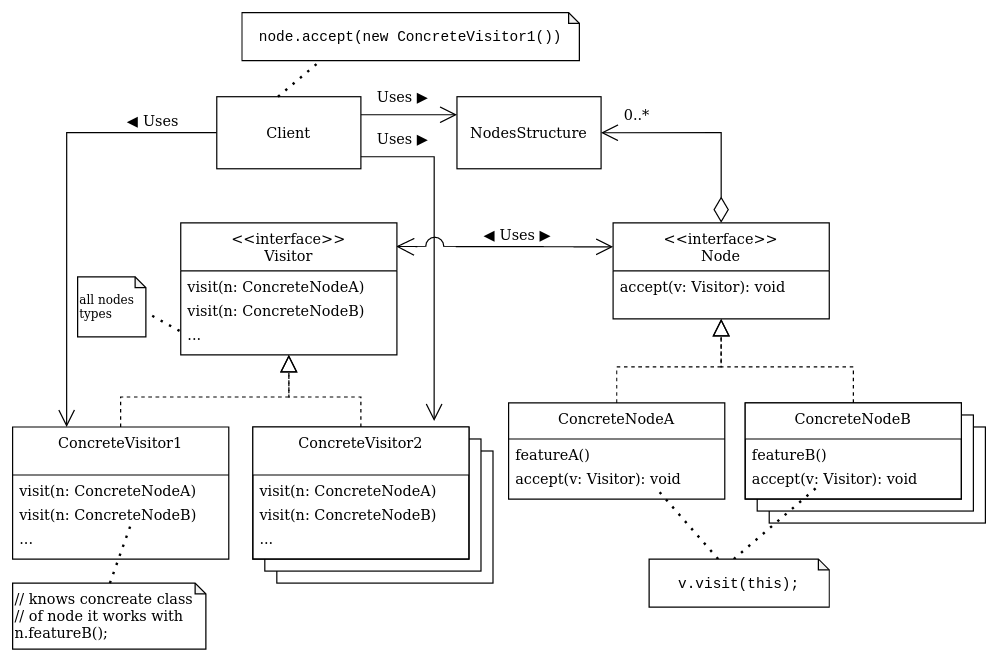

The diagram above was exported from draw.io. Its source (the exported page's mxGraphModel, read from the mxfile embedded in the PNG):
<mxGraphModel dx="941" dy="527" grid="1" gridSize="10" guides="1" tooltips="1" connect="1" arrows="1" fold="1" page="1" pageScale="1" pageWidth="827" pageHeight="1169" math="0" shadow="0">
  <root>
    <mxCell id="WIyWlLk6GJQsqaUBKTNV-0" />
    <mxCell id="WIyWlLk6GJQsqaUBKTNV-1" parent="WIyWlLk6GJQsqaUBKTNV-0" />
    <mxCell id="xr8uFj3HgMKoMJ59Pdke-55" style="edgeStyle=orthogonalEdgeStyle;rounded=0;orthogonalLoop=1;jettySize=auto;html=1;startArrow=open;startFill=0;endArrow=open;endFill=0;startSize=13;endSize=12;exitX=0.996;exitY=0.179;exitDx=0;exitDy=0;exitPerimeter=0;entryX=0;entryY=0.25;entryDx=0;entryDy=0;fontStyle=1" edge="1" parent="WIyWlLk6GJQsqaUBKTNV-1" source="xr8uFj3HgMKoMJ59Pdke-0" target="xr8uFj3HgMKoMJ59Pdke-10">
      <mxGeometry relative="1" as="geometry">
        <mxPoint x="370" y="750" as="targetPoint" />
        <mxPoint x="309" y="530" as="sourcePoint" />
        <Array as="points">
          <mxPoint x="330" y="595" />
        </Array>
      </mxGeometry>
    </mxCell>
    <mxCell id="xr8uFj3HgMKoMJ59Pdke-57" value="" style="ellipse;whiteSpace=wrap;html=1;aspect=fixed;" vertex="1" parent="WIyWlLk6GJQsqaUBKTNV-1">
      <mxGeometry x="353" y="587" width="15" height="15" as="geometry" />
    </mxCell>
    <mxCell id="xr8uFj3HgMKoMJ59Pdke-40" value="" style="rounded=0;whiteSpace=wrap;html=1;" vertex="1" parent="WIyWlLk6GJQsqaUBKTNV-1">
      <mxGeometry x="229" y="765" width="180" height="110" as="geometry" />
    </mxCell>
    <mxCell id="xr8uFj3HgMKoMJ59Pdke-39" value="" style="rounded=0;whiteSpace=wrap;html=1;" vertex="1" parent="WIyWlLk6GJQsqaUBKTNV-1">
      <mxGeometry x="219" y="755" width="180" height="110" as="geometry" />
    </mxCell>
    <mxCell id="xr8uFj3HgMKoMJ59Pdke-38" value="" style="rounded=0;whiteSpace=wrap;html=1;" vertex="1" parent="WIyWlLk6GJQsqaUBKTNV-1">
      <mxGeometry x="209" y="745" width="180" height="110" as="geometry" />
    </mxCell>
    <mxCell id="xr8uFj3HgMKoMJ59Pdke-35" value="" style="rounded=0;whiteSpace=wrap;html=1;" vertex="1" parent="WIyWlLk6GJQsqaUBKTNV-1">
      <mxGeometry x="639" y="745" width="180" height="80" as="geometry" />
    </mxCell>
    <mxCell id="xr8uFj3HgMKoMJ59Pdke-34" value="" style="rounded=0;whiteSpace=wrap;html=1;" vertex="1" parent="WIyWlLk6GJQsqaUBKTNV-1">
      <mxGeometry x="629" y="735" width="180" height="80" as="geometry" />
    </mxCell>
    <mxCell id="xr8uFj3HgMKoMJ59Pdke-33" value="" style="rounded=0;whiteSpace=wrap;html=1;" vertex="1" parent="WIyWlLk6GJQsqaUBKTNV-1">
      <mxGeometry x="619" y="725" width="180" height="80" as="geometry" />
    </mxCell>
    <mxCell id="xr8uFj3HgMKoMJ59Pdke-0" value="&lt;&lt;interface&gt;&gt;&#10;Visitor&#10;" style="swimlane;fontStyle=0;align=center;verticalAlign=top;childLayout=stackLayout;horizontal=1;startSize=40;horizontalStack=0;resizeParent=1;resizeLast=0;collapsible=1;marginBottom=0;rounded=0;shadow=0;strokeWidth=1;" vertex="1" parent="WIyWlLk6GJQsqaUBKTNV-1">
      <mxGeometry x="149" y="575" width="180" height="110" as="geometry">
        <mxRectangle x="230" y="140" width="160" height="26" as="alternateBounds" />
      </mxGeometry>
    </mxCell>
    <mxCell id="xr8uFj3HgMKoMJ59Pdke-3" value="visit(n: ConcreteNodeA)" style="text;align=left;verticalAlign=top;spacingLeft=4;spacingRight=4;overflow=hidden;rotatable=0;points=[[0,0.5],[1,0.5]];portConstraint=eastwest;" vertex="1" parent="xr8uFj3HgMKoMJ59Pdke-0">
      <mxGeometry y="40" width="180" height="20" as="geometry" />
    </mxCell>
    <mxCell id="xr8uFj3HgMKoMJ59Pdke-9" value="visit(n: ConcreteNodeB)" style="text;align=left;verticalAlign=top;spacingLeft=4;spacingRight=4;overflow=hidden;rotatable=0;points=[[0,0.5],[1,0.5]];portConstraint=eastwest;" vertex="1" parent="xr8uFj3HgMKoMJ59Pdke-0">
      <mxGeometry y="60" width="180" height="20" as="geometry" />
    </mxCell>
    <mxCell id="xr8uFj3HgMKoMJ59Pdke-8" value="..." style="text;align=left;verticalAlign=top;spacingLeft=4;spacingRight=4;overflow=hidden;rotatable=0;points=[[0,0.5],[1,0.5]];portConstraint=eastwest;" vertex="1" parent="xr8uFj3HgMKoMJ59Pdke-0">
      <mxGeometry y="80" width="180" height="20" as="geometry" />
    </mxCell>
    <mxCell id="xr8uFj3HgMKoMJ59Pdke-43" style="edgeStyle=orthogonalEdgeStyle;rounded=0;orthogonalLoop=1;jettySize=auto;html=1;entryX=1;entryY=0.5;entryDx=0;entryDy=0;endArrow=open;endFill=0;endSize=12;exitX=0.5;exitY=0;exitDx=0;exitDy=0;startArrow=diamondThin;startFill=0;startSize=19;" edge="1" parent="WIyWlLk6GJQsqaUBKTNV-1" source="xr8uFj3HgMKoMJ59Pdke-10" target="xr8uFj3HgMKoMJ59Pdke-41">
      <mxGeometry relative="1" as="geometry" />
    </mxCell>
    <mxCell id="xr8uFj3HgMKoMJ59Pdke-10" value="&lt;&lt;interface&gt;&gt;&#10;Node&#10;" style="swimlane;fontStyle=0;align=center;verticalAlign=top;childLayout=stackLayout;horizontal=1;startSize=40;horizontalStack=0;resizeParent=1;resizeLast=0;collapsible=1;marginBottom=0;rounded=0;shadow=0;strokeWidth=1;" vertex="1" parent="WIyWlLk6GJQsqaUBKTNV-1">
      <mxGeometry x="509" y="575" width="180" height="80" as="geometry">
        <mxRectangle x="230" y="140" width="160" height="26" as="alternateBounds" />
      </mxGeometry>
    </mxCell>
    <mxCell id="xr8uFj3HgMKoMJ59Pdke-11" value="accept(v: Visitor): void" style="text;align=left;verticalAlign=top;spacingLeft=4;spacingRight=4;overflow=hidden;rotatable=0;points=[[0,0.5],[1,0.5]];portConstraint=eastwest;" vertex="1" parent="xr8uFj3HgMKoMJ59Pdke-10">
      <mxGeometry y="40" width="180" height="20" as="geometry" />
    </mxCell>
    <mxCell id="xr8uFj3HgMKoMJ59Pdke-20" style="edgeStyle=orthogonalEdgeStyle;rounded=0;orthogonalLoop=1;jettySize=auto;html=1;entryX=0.5;entryY=1;entryDx=0;entryDy=0;endArrow=block;endFill=0;endSize=12;dashed=1;" edge="1" parent="WIyWlLk6GJQsqaUBKTNV-1" source="xr8uFj3HgMKoMJ59Pdke-14" target="xr8uFj3HgMKoMJ59Pdke-10">
      <mxGeometry relative="1" as="geometry" />
    </mxCell>
    <mxCell id="xr8uFj3HgMKoMJ59Pdke-14" value="ConcreteNodeA&#10;" style="swimlane;fontStyle=0;align=center;verticalAlign=top;childLayout=stackLayout;horizontal=1;startSize=30;horizontalStack=0;resizeParent=1;resizeLast=0;collapsible=1;marginBottom=0;rounded=0;shadow=0;strokeWidth=1;" vertex="1" parent="WIyWlLk6GJQsqaUBKTNV-1">
      <mxGeometry x="422" y="725" width="180" height="80" as="geometry">
        <mxRectangle x="230" y="140" width="160" height="26" as="alternateBounds" />
      </mxGeometry>
    </mxCell>
    <mxCell id="xr8uFj3HgMKoMJ59Pdke-15" value="featureA()" style="text;align=left;verticalAlign=top;spacingLeft=4;spacingRight=4;overflow=hidden;rotatable=0;points=[[0,0.5],[1,0.5]];portConstraint=eastwest;" vertex="1" parent="xr8uFj3HgMKoMJ59Pdke-14">
      <mxGeometry y="30" width="180" height="20" as="geometry" />
    </mxCell>
    <mxCell id="xr8uFj3HgMKoMJ59Pdke-16" value="accept(v: Visitor): void" style="text;align=left;verticalAlign=top;spacingLeft=4;spacingRight=4;overflow=hidden;rotatable=0;points=[[0,0.5],[1,0.5]];portConstraint=eastwest;" vertex="1" parent="xr8uFj3HgMKoMJ59Pdke-14">
      <mxGeometry y="50" width="180" height="20" as="geometry" />
    </mxCell>
    <mxCell id="xr8uFj3HgMKoMJ59Pdke-24" value="" style="endArrow=none;dashed=1;html=1;dashPattern=1 3;strokeWidth=2;endSize=12;" edge="1" parent="xr8uFj3HgMKoMJ59Pdke-14" source="xr8uFj3HgMKoMJ59Pdke-22">
      <mxGeometry width="50" height="50" relative="1" as="geometry">
        <mxPoint x="72" y="120" as="sourcePoint" />
        <mxPoint x="122" y="70" as="targetPoint" />
      </mxGeometry>
    </mxCell>
    <mxCell id="xr8uFj3HgMKoMJ59Pdke-21" style="edgeStyle=orthogonalEdgeStyle;rounded=0;orthogonalLoop=1;jettySize=auto;html=1;entryX=0.5;entryY=1;entryDx=0;entryDy=0;endArrow=block;endFill=0;endSize=12;dashed=1;" edge="1" parent="WIyWlLk6GJQsqaUBKTNV-1" source="xr8uFj3HgMKoMJ59Pdke-17" target="xr8uFj3HgMKoMJ59Pdke-10">
      <mxGeometry relative="1" as="geometry" />
    </mxCell>
    <mxCell id="xr8uFj3HgMKoMJ59Pdke-17" value="ConcreteNodeB" style="swimlane;fontStyle=0;align=center;verticalAlign=top;childLayout=stackLayout;horizontal=1;startSize=30;horizontalStack=0;resizeParent=1;resizeLast=0;collapsible=1;marginBottom=0;rounded=0;shadow=0;strokeWidth=1;" vertex="1" parent="WIyWlLk6GJQsqaUBKTNV-1">
      <mxGeometry x="619" y="725" width="180" height="80" as="geometry">
        <mxRectangle x="230" y="140" width="160" height="26" as="alternateBounds" />
      </mxGeometry>
    </mxCell>
    <mxCell id="xr8uFj3HgMKoMJ59Pdke-18" value="featureB()" style="text;align=left;verticalAlign=top;spacingLeft=4;spacingRight=4;overflow=hidden;rotatable=0;points=[[0,0.5],[1,0.5]];portConstraint=eastwest;" vertex="1" parent="xr8uFj3HgMKoMJ59Pdke-17">
      <mxGeometry y="30" width="180" height="20" as="geometry" />
    </mxCell>
    <mxCell id="xr8uFj3HgMKoMJ59Pdke-19" value="accept(v: Visitor): void" style="text;align=left;verticalAlign=top;spacingLeft=4;spacingRight=4;overflow=hidden;rotatable=0;points=[[0,0.5],[1,0.5]];portConstraint=eastwest;" vertex="1" parent="xr8uFj3HgMKoMJ59Pdke-17">
      <mxGeometry y="50" width="180" height="20" as="geometry" />
    </mxCell>
    <mxCell id="xr8uFj3HgMKoMJ59Pdke-23" value="" style="endArrow=none;dashed=1;html=1;dashPattern=1 3;strokeWidth=2;endSize=12;exitX=0;exitY=0;exitDx=70.5;exitDy=0;exitPerimeter=0;" edge="1" parent="xr8uFj3HgMKoMJ59Pdke-17" source="xr8uFj3HgMKoMJ59Pdke-22">
      <mxGeometry width="50" height="50" relative="1" as="geometry">
        <mxPoint x="10" y="120" as="sourcePoint" />
        <mxPoint x="60" y="70" as="targetPoint" />
      </mxGeometry>
    </mxCell>
    <mxCell id="xr8uFj3HgMKoMJ59Pdke-22" value="&lt;font face=&quot;Courier New&quot;&gt;v.visit(this);&lt;/font&gt;" style="shape=note;whiteSpace=wrap;html=1;backgroundOutline=1;darkOpacity=0.05;size=9;" vertex="1" parent="WIyWlLk6GJQsqaUBKTNV-1">
      <mxGeometry x="539" y="855" width="150" height="40" as="geometry" />
    </mxCell>
    <mxCell id="xr8uFj3HgMKoMJ59Pdke-36" style="edgeStyle=orthogonalEdgeStyle;rounded=0;orthogonalLoop=1;jettySize=auto;html=1;entryX=0.5;entryY=1;entryDx=0;entryDy=0;dashed=1;endArrow=block;endFill=0;endSize=12;" edge="1" parent="WIyWlLk6GJQsqaUBKTNV-1" source="xr8uFj3HgMKoMJ59Pdke-25" target="xr8uFj3HgMKoMJ59Pdke-0">
      <mxGeometry relative="1" as="geometry" />
    </mxCell>
    <mxCell id="xr8uFj3HgMKoMJ59Pdke-25" value="ConcreteVisitor1" style="swimlane;fontStyle=0;align=center;verticalAlign=top;childLayout=stackLayout;horizontal=1;startSize=40;horizontalStack=0;resizeParent=1;resizeLast=0;collapsible=1;marginBottom=0;rounded=0;shadow=0;strokeWidth=1;" vertex="1" parent="WIyWlLk6GJQsqaUBKTNV-1">
      <mxGeometry x="9" y="745" width="180" height="110" as="geometry">
        <mxRectangle x="230" y="140" width="160" height="26" as="alternateBounds" />
      </mxGeometry>
    </mxCell>
    <mxCell id="xr8uFj3HgMKoMJ59Pdke-26" value="visit(n: ConcreteNodeA)" style="text;align=left;verticalAlign=top;spacingLeft=4;spacingRight=4;overflow=hidden;rotatable=0;points=[[0,0.5],[1,0.5]];portConstraint=eastwest;" vertex="1" parent="xr8uFj3HgMKoMJ59Pdke-25">
      <mxGeometry y="40" width="180" height="20" as="geometry" />
    </mxCell>
    <mxCell id="xr8uFj3HgMKoMJ59Pdke-27" value="visit(n: ConcreteNodeB)" style="text;align=left;verticalAlign=top;spacingLeft=4;spacingRight=4;overflow=hidden;rotatable=0;points=[[0,0.5],[1,0.5]];portConstraint=eastwest;" vertex="1" parent="xr8uFj3HgMKoMJ59Pdke-25">
      <mxGeometry y="60" width="180" height="20" as="geometry" />
    </mxCell>
    <mxCell id="xr8uFj3HgMKoMJ59Pdke-28" value="..." style="text;align=left;verticalAlign=top;spacingLeft=4;spacingRight=4;overflow=hidden;rotatable=0;points=[[0,0.5],[1,0.5]];portConstraint=eastwest;" vertex="1" parent="xr8uFj3HgMKoMJ59Pdke-25">
      <mxGeometry y="80" width="180" height="20" as="geometry" />
    </mxCell>
    <mxCell id="xr8uFj3HgMKoMJ59Pdke-37" style="edgeStyle=orthogonalEdgeStyle;rounded=0;orthogonalLoop=1;jettySize=auto;html=1;dashed=1;endArrow=block;endFill=0;endSize=12;" edge="1" parent="WIyWlLk6GJQsqaUBKTNV-1" source="xr8uFj3HgMKoMJ59Pdke-29">
      <mxGeometry relative="1" as="geometry">
        <mxPoint x="239" y="685" as="targetPoint" />
      </mxGeometry>
    </mxCell>
    <mxCell id="xr8uFj3HgMKoMJ59Pdke-29" value="ConcreteVisitor2&#10;" style="swimlane;fontStyle=0;align=center;verticalAlign=top;childLayout=stackLayout;horizontal=1;startSize=40;horizontalStack=0;resizeParent=1;resizeLast=0;collapsible=1;marginBottom=0;rounded=0;shadow=0;strokeWidth=1;" vertex="1" parent="WIyWlLk6GJQsqaUBKTNV-1">
      <mxGeometry x="209" y="745" width="180" height="110" as="geometry">
        <mxRectangle x="230" y="140" width="160" height="26" as="alternateBounds" />
      </mxGeometry>
    </mxCell>
    <mxCell id="xr8uFj3HgMKoMJ59Pdke-30" value="visit(n: ConcreteNodeA)" style="text;align=left;verticalAlign=top;spacingLeft=4;spacingRight=4;overflow=hidden;rotatable=0;points=[[0,0.5],[1,0.5]];portConstraint=eastwest;" vertex="1" parent="xr8uFj3HgMKoMJ59Pdke-29">
      <mxGeometry y="40" width="180" height="20" as="geometry" />
    </mxCell>
    <mxCell id="xr8uFj3HgMKoMJ59Pdke-31" value="visit(n: ConcreteNodeB)" style="text;align=left;verticalAlign=top;spacingLeft=4;spacingRight=4;overflow=hidden;rotatable=0;points=[[0,0.5],[1,0.5]];portConstraint=eastwest;" vertex="1" parent="xr8uFj3HgMKoMJ59Pdke-29">
      <mxGeometry y="60" width="180" height="20" as="geometry" />
    </mxCell>
    <mxCell id="xr8uFj3HgMKoMJ59Pdke-32" value="..." style="text;align=left;verticalAlign=top;spacingLeft=4;spacingRight=4;overflow=hidden;rotatable=0;points=[[0,0.5],[1,0.5]];portConstraint=eastwest;" vertex="1" parent="xr8uFj3HgMKoMJ59Pdke-29">
      <mxGeometry y="80" width="180" height="20" as="geometry" />
    </mxCell>
    <mxCell id="xr8uFj3HgMKoMJ59Pdke-41" value="NodesStructure" style="rounded=0;whiteSpace=wrap;html=1;" vertex="1" parent="WIyWlLk6GJQsqaUBKTNV-1">
      <mxGeometry x="379" y="470" width="120" height="60" as="geometry" />
    </mxCell>
    <mxCell id="xr8uFj3HgMKoMJ59Pdke-44" value="0..*" style="text;html=1;strokeColor=none;fillColor=none;align=center;verticalAlign=middle;whiteSpace=wrap;rounded=0;" vertex="1" parent="WIyWlLk6GJQsqaUBKTNV-1">
      <mxGeometry x="509" y="475" width="40" height="20" as="geometry" />
    </mxCell>
    <mxCell id="xr8uFj3HgMKoMJ59Pdke-46" style="edgeStyle=orthogonalEdgeStyle;rounded=0;orthogonalLoop=1;jettySize=auto;html=1;startArrow=none;startFill=0;endArrow=open;endFill=0;startSize=19;endSize=12;exitX=1;exitY=0.25;exitDx=0;exitDy=0;entryX=0;entryY=0.25;entryDx=0;entryDy=0;" edge="1" parent="WIyWlLk6GJQsqaUBKTNV-1" source="xr8uFj3HgMKoMJ59Pdke-45" target="xr8uFj3HgMKoMJ59Pdke-41">
      <mxGeometry relative="1" as="geometry">
        <Array as="points" />
      </mxGeometry>
    </mxCell>
    <mxCell id="xr8uFj3HgMKoMJ59Pdke-49" style="edgeStyle=orthogonalEdgeStyle;rounded=0;orthogonalLoop=1;jettySize=auto;html=1;entryX=0.25;entryY=0;entryDx=0;entryDy=0;startArrow=none;startFill=0;endArrow=open;endFill=0;startSize=19;endSize=12;" edge="1" parent="WIyWlLk6GJQsqaUBKTNV-1" source="xr8uFj3HgMKoMJ59Pdke-45" target="xr8uFj3HgMKoMJ59Pdke-25">
      <mxGeometry relative="1" as="geometry">
        <Array as="points">
          <mxPoint x="54" y="500" />
        </Array>
      </mxGeometry>
    </mxCell>
    <mxCell id="xr8uFj3HgMKoMJ59Pdke-45" value="Client" style="rounded=0;whiteSpace=wrap;html=1;" vertex="1" parent="WIyWlLk6GJQsqaUBKTNV-1">
      <mxGeometry x="179" y="470" width="120" height="60" as="geometry" />
    </mxCell>
    <mxCell id="xr8uFj3HgMKoMJ59Pdke-47" value="Uses ▶" style="text;html=1;strokeColor=none;fillColor=none;align=center;verticalAlign=middle;whiteSpace=wrap;rounded=0;" vertex="1" parent="WIyWlLk6GJQsqaUBKTNV-1">
      <mxGeometry x="310" y="460" width="48" height="20" as="geometry" />
    </mxCell>
    <mxCell id="xr8uFj3HgMKoMJ59Pdke-50" value="Uses ▶" style="text;html=1;strokeColor=none;fillColor=none;align=center;verticalAlign=middle;whiteSpace=wrap;rounded=0;" vertex="1" parent="WIyWlLk6GJQsqaUBKTNV-1">
      <mxGeometry x="310" y="495" width="48" height="20" as="geometry" />
    </mxCell>
    <mxCell id="xr8uFj3HgMKoMJ59Pdke-52" value="&lt;span class=&quot;ILfuVd&quot;&gt;&lt;span class=&quot;hgKElc&quot;&gt;&lt;b&gt;&amp;nbsp;&lt;/b&gt;&lt;/span&gt;&lt;/span&gt;&lt;span class=&quot;ILfuVd&quot;&gt;&lt;span class=&quot;hgKElc&quot;&gt;&lt;b&gt;◀ &lt;/b&gt;&lt;/span&gt;&lt;/span&gt;Uses " style="text;html=1;strokeColor=none;fillColor=none;align=center;verticalAlign=middle;whiteSpace=wrap;rounded=0;" vertex="1" parent="WIyWlLk6GJQsqaUBKTNV-1">
      <mxGeometry x="90" y="480" width="68" height="20" as="geometry" />
    </mxCell>
    <mxCell id="xr8uFj3HgMKoMJ59Pdke-53" value="&lt;font face=&quot;Courier New&quot;&gt;node.accept(new ConcreteVisitor1())&lt;/font&gt;" style="shape=note;whiteSpace=wrap;html=1;backgroundOutline=1;darkOpacity=0.05;size=9;" vertex="1" parent="WIyWlLk6GJQsqaUBKTNV-1">
      <mxGeometry x="200" y="400" width="281" height="40" as="geometry" />
    </mxCell>
    <mxCell id="xr8uFj3HgMKoMJ59Pdke-54" value="" style="endArrow=none;dashed=1;html=1;dashPattern=1 3;strokeWidth=2;startSize=19;endSize=12;entryX=0.235;entryY=0.986;entryDx=0;entryDy=0;entryPerimeter=0;" edge="1" parent="WIyWlLk6GJQsqaUBKTNV-1" target="xr8uFj3HgMKoMJ59Pdke-53">
      <mxGeometry width="50" height="50" relative="1" as="geometry">
        <mxPoint x="230" y="470" as="sourcePoint" />
        <mxPoint x="280" y="420" as="targetPoint" />
      </mxGeometry>
    </mxCell>
    <mxCell id="xr8uFj3HgMKoMJ59Pdke-59" value="" style="rounded=0;whiteSpace=wrap;html=1;strokeColor=none;" vertex="1" parent="WIyWlLk6GJQsqaUBKTNV-1">
      <mxGeometry x="346" y="595" width="32" height="9" as="geometry" />
    </mxCell>
    <mxCell id="xr8uFj3HgMKoMJ59Pdke-48" style="edgeStyle=orthogonalEdgeStyle;rounded=0;orthogonalLoop=1;jettySize=auto;html=1;startArrow=none;startFill=0;endArrow=open;endFill=0;startSize=19;endSize=12;" edge="1" parent="WIyWlLk6GJQsqaUBKTNV-1" source="xr8uFj3HgMKoMJ59Pdke-45">
      <mxGeometry relative="1" as="geometry">
        <mxPoint x="360" y="740" as="targetPoint" />
        <Array as="points">
          <mxPoint x="360" y="520" />
        </Array>
      </mxGeometry>
    </mxCell>
    <mxCell id="xr8uFj3HgMKoMJ59Pdke-60" value="&lt;span class=&quot;ILfuVd&quot;&gt;&lt;span class=&quot;hgKElc&quot;&gt;&lt;b&gt;◀ &lt;/b&gt;&lt;/span&gt;&lt;/span&gt;Uses ▶" style="text;html=1;strokeColor=none;fillColor=none;align=center;verticalAlign=middle;whiteSpace=wrap;rounded=0;" vertex="1" parent="WIyWlLk6GJQsqaUBKTNV-1">
      <mxGeometry x="399" y="575" width="61" height="20" as="geometry" />
    </mxCell>
    <mxCell id="xr8uFj3HgMKoMJ59Pdke-61" value="&lt;div align=&quot;left&quot;&gt;// knows concreate class&lt;/div&gt;&lt;div align=&quot;left&quot;&gt;// of node it works with&lt;/div&gt;&lt;div align=&quot;left&quot;&gt;n.featureB();&lt;br&gt;&lt;/div&gt;" style="shape=note;whiteSpace=wrap;html=1;backgroundOutline=1;darkOpacity=0.05;size=9;align=left;" vertex="1" parent="WIyWlLk6GJQsqaUBKTNV-1">
      <mxGeometry x="9" y="875" width="161" height="55" as="geometry" />
    </mxCell>
    <mxCell id="xr8uFj3HgMKoMJ59Pdke-62" value="" style="endArrow=none;dashed=1;html=1;dashPattern=1 3;strokeWidth=2;endSize=12;entryX=0.549;entryY=0.006;entryDx=0;entryDy=0;entryPerimeter=0;" edge="1" parent="WIyWlLk6GJQsqaUBKTNV-1" target="xr8uFj3HgMKoMJ59Pdke-28">
      <mxGeometry width="50" height="50" relative="1" as="geometry">
        <mxPoint x="90" y="875" as="sourcePoint" />
        <mxPoint x="37.5" y="815" as="targetPoint" />
      </mxGeometry>
    </mxCell>
    <mxCell id="xr8uFj3HgMKoMJ59Pdke-63" value="all nodes types" style="shape=note;whiteSpace=wrap;html=1;backgroundOutline=1;darkOpacity=0.05;size=9;align=left;fontSize=10;" vertex="1" parent="WIyWlLk6GJQsqaUBKTNV-1">
      <mxGeometry x="63.13" y="620" width="56.87" height="50" as="geometry" />
    </mxCell>
    <mxCell id="xr8uFj3HgMKoMJ59Pdke-64" value="" style="endArrow=none;dashed=1;html=1;dashPattern=1 3;strokeWidth=2;endSize=12;entryX=0;entryY=0;entryDx=56.870000000000005;entryDy=29.5;entryPerimeter=0;" edge="1" parent="WIyWlLk6GJQsqaUBKTNV-1" target="xr8uFj3HgMKoMJ59Pdke-63">
      <mxGeometry width="50" height="50" relative="1" as="geometry">
        <mxPoint x="148" y="665" as="sourcePoint" />
        <mxPoint x="112.96000000000004" y="829" as="targetPoint" />
      </mxGeometry>
    </mxCell>
  </root>
</mxGraphModel>